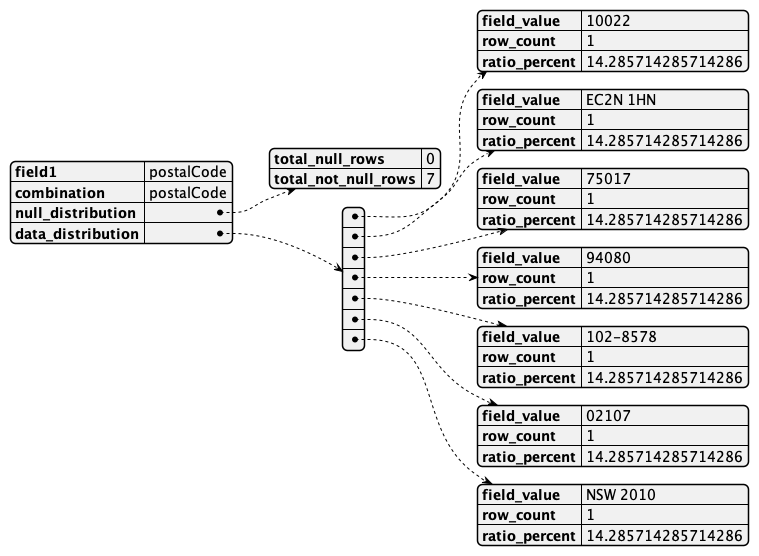

The diagram above was rendered by PlantUML. Its source (embedded in the PNG):
@startjson
{
    "field1": "postalCode",
    "combination": "postalCode",
    "null_distribution": {
        "total_null_rows": 0,
        "total_not_null_rows": 7
    },
    "data_distribution": [
        {
            "field_value": "10022",
            "row_count": 1,
            "ratio_percent": 14.285714285714286
        },
        {
            "field_value": "EC2N 1HN",
            "row_count": 1,
            "ratio_percent": 14.285714285714286
        },
        {
            "field_value": "75017",
            "row_count": 1,
            "ratio_percent": 14.285714285714286
        },
        {
            "field_value": "94080",
            "row_count": 1,
            "ratio_percent": 14.285714285714286
        },
        {
            "field_value": "102-8578",
            "row_count": 1,
            "ratio_percent": 14.285714285714286
        },
        {
            "field_value": "02107",
            "row_count": 1,
            "ratio_percent": 14.285714285714286
        },
        {
            "field_value": "NSW 2010",
            "row_count": 1,
            "ratio_percent": 14.285714285714286
        }
    ]
}
@endjson